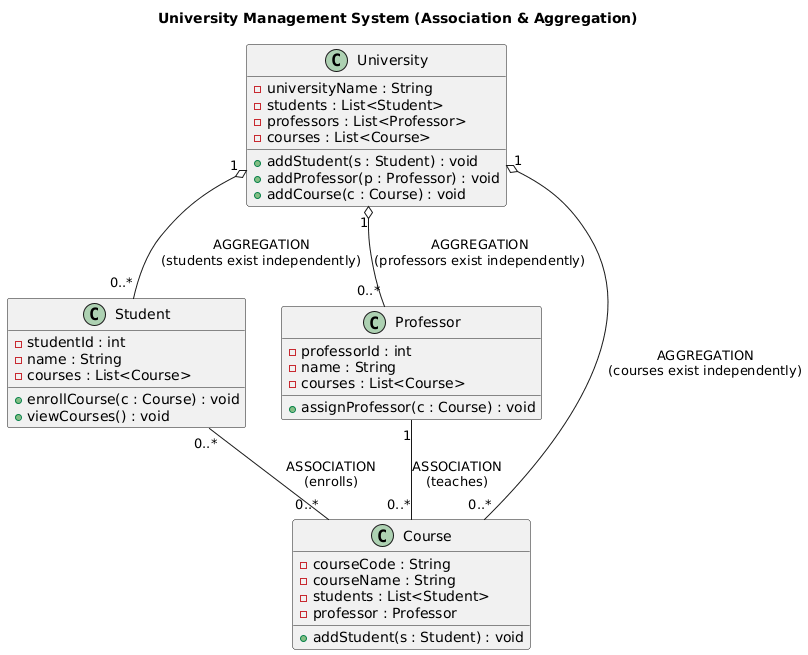

The diagram above was rendered by PlantUML. Its source (embedded in the PNG):
@startuml
title University Management System (Association & Aggregation)

class University {
    - universityName : String
    - students : List<Student>
    - professors : List<Professor>
    - courses : List<Course>
    + addStudent(s : Student) : void
    + addProfessor(p : Professor) : void
    + addCourse(c : Course) : void
}

class Student {
    - studentId : int
    - name : String
    - courses : List<Course>
    + enrollCourse(c : Course) : void
    + viewCourses() : void
}

class Professor {
    - professorId : int
    - name : String
    - courses : List<Course>
    + assignProfessor(c : Course) : void
}

class Course {
    - courseCode : String
    - courseName : String
    - students : List<Student>
    - professor : Professor
    + addStudent(s : Student) : void
}

' ================= RELATIONSHIPS =================

' AGGREGATION: University aggregates Students
University "1" o-- "0..*" Student : AGGREGATION\n(students exist independently)

' AGGREGATION: University aggregates Professors
University "1" o-- "0..*" Professor : AGGREGATION\n(professors exist independently)

' AGGREGATION: University aggregates Courses
University "1" o-- "0..*" Course : AGGREGATION\n(courses exist independently)

' ASSOCIATION: Student enrolls in Course (Many-to-Many)
Student "0..*" -- "0..*" Course : ASSOCIATION\n(enrolls)

' ASSOCIATION: Professor teaches Course
Professor "1" -- "0..*" Course : ASSOCIATION\n(teaches)
@enduml